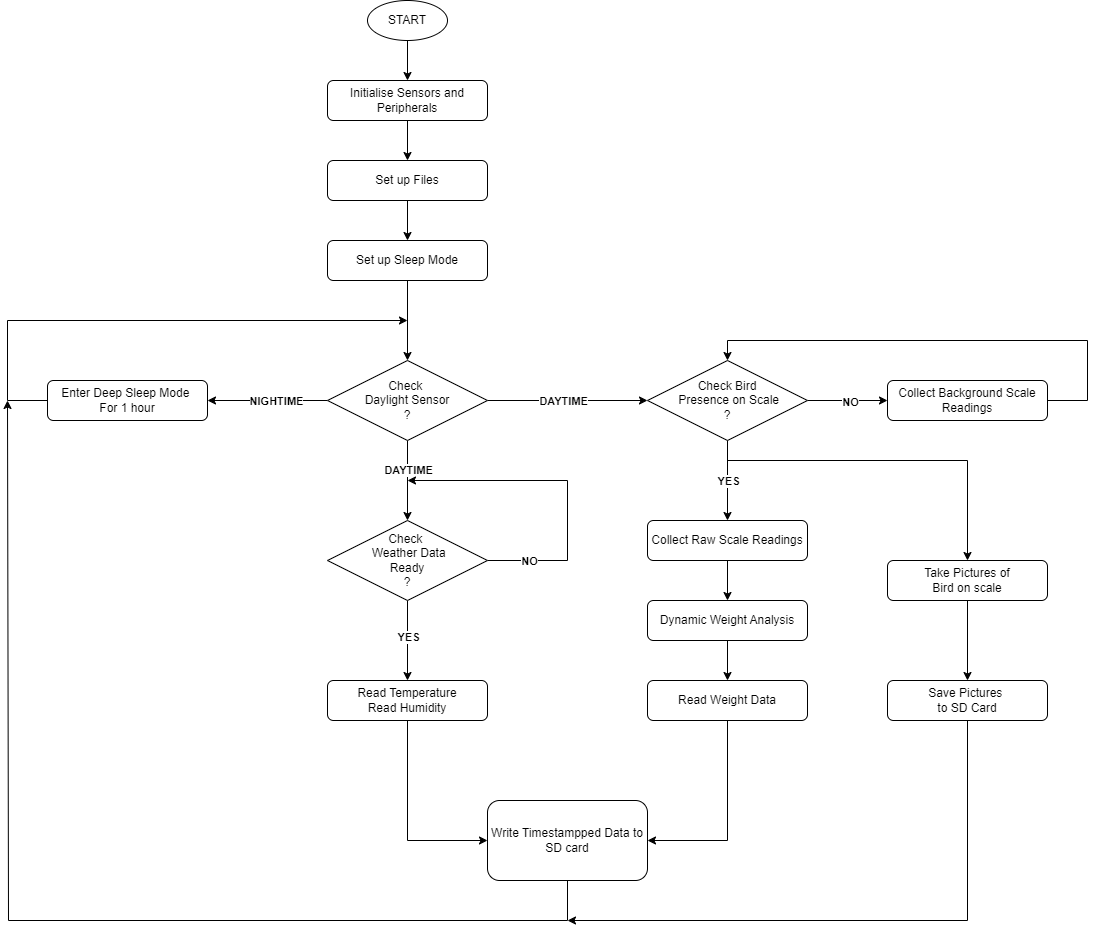

The diagram above was exported from draw.io. Its source (the exported page's mxGraphModel, read from the mxfile embedded in the PNG):
<mxGraphModel dx="2391" dy="1066" grid="0" gridSize="10" guides="1" tooltips="1" connect="1" arrows="1" fold="1" page="1" pageScale="1" pageWidth="2336" pageHeight="1654" math="0" shadow="0">
  <root>
    <mxCell id="WIyWlLk6GJQsqaUBKTNV-0" />
    <mxCell id="WIyWlLk6GJQsqaUBKTNV-1" parent="WIyWlLk6GJQsqaUBKTNV-0" />
    <mxCell id="Y2zz0TrjtTy9LPRPg7NF-144" style="edgeStyle=orthogonalEdgeStyle;rounded=0;orthogonalLoop=1;jettySize=auto;html=1;exitX=0.5;exitY=1;exitDx=0;exitDy=0;entryX=0.5;entryY=0;entryDx=0;entryDy=0;" edge="1" parent="WIyWlLk6GJQsqaUBKTNV-1" source="Y2zz0TrjtTy9LPRPg7NF-145" target="Y2zz0TrjtTy9LPRPg7NF-147">
      <mxGeometry relative="1" as="geometry" />
    </mxCell>
    <mxCell id="Y2zz0TrjtTy9LPRPg7NF-145" value="START" style="ellipse;whiteSpace=wrap;html=1;" vertex="1" parent="WIyWlLk6GJQsqaUBKTNV-1">
      <mxGeometry x="941" y="27" width="80" height="40" as="geometry" />
    </mxCell>
    <mxCell id="Y2zz0TrjtTy9LPRPg7NF-146" style="edgeStyle=orthogonalEdgeStyle;rounded=0;orthogonalLoop=1;jettySize=auto;html=1;entryX=0.5;entryY=0;entryDx=0;entryDy=0;" edge="1" parent="WIyWlLk6GJQsqaUBKTNV-1" source="Y2zz0TrjtTy9LPRPg7NF-147" target="Y2zz0TrjtTy9LPRPg7NF-149">
      <mxGeometry relative="1" as="geometry" />
    </mxCell>
    <mxCell id="Y2zz0TrjtTy9LPRPg7NF-147" value="Initialise Sensors and Peripherals" style="rounded=1;whiteSpace=wrap;html=1;" vertex="1" parent="WIyWlLk6GJQsqaUBKTNV-1">
      <mxGeometry x="901" y="107" width="160" height="40" as="geometry" />
    </mxCell>
    <mxCell id="Y2zz0TrjtTy9LPRPg7NF-148" style="edgeStyle=orthogonalEdgeStyle;rounded=0;orthogonalLoop=1;jettySize=auto;html=1;entryX=0.5;entryY=0;entryDx=0;entryDy=0;" edge="1" parent="WIyWlLk6GJQsqaUBKTNV-1" source="Y2zz0TrjtTy9LPRPg7NF-149" target="Y2zz0TrjtTy9LPRPg7NF-151">
      <mxGeometry relative="1" as="geometry" />
    </mxCell>
    <mxCell id="Y2zz0TrjtTy9LPRPg7NF-149" value="Set up Files" style="rounded=1;whiteSpace=wrap;html=1;" vertex="1" parent="WIyWlLk6GJQsqaUBKTNV-1">
      <mxGeometry x="901" y="187" width="160" height="40" as="geometry" />
    </mxCell>
    <mxCell id="Y2zz0TrjtTy9LPRPg7NF-150" style="edgeStyle=orthogonalEdgeStyle;rounded=0;orthogonalLoop=1;jettySize=auto;html=1;exitX=0.5;exitY=1;exitDx=0;exitDy=0;entryX=0.5;entryY=0;entryDx=0;entryDy=0;" edge="1" parent="WIyWlLk6GJQsqaUBKTNV-1" source="Y2zz0TrjtTy9LPRPg7NF-151" target="Y2zz0TrjtTy9LPRPg7NF-158">
      <mxGeometry relative="1" as="geometry" />
    </mxCell>
    <mxCell id="Y2zz0TrjtTy9LPRPg7NF-151" value="Set up Sleep Mode" style="rounded=1;whiteSpace=wrap;html=1;" vertex="1" parent="WIyWlLk6GJQsqaUBKTNV-1">
      <mxGeometry x="901" y="267" width="160" height="40" as="geometry" />
    </mxCell>
    <mxCell id="Y2zz0TrjtTy9LPRPg7NF-152" style="edgeStyle=orthogonalEdgeStyle;rounded=0;orthogonalLoop=1;jettySize=auto;html=1;entryX=1;entryY=0.5;entryDx=0;entryDy=0;" edge="1" parent="WIyWlLk6GJQsqaUBKTNV-1" source="Y2zz0TrjtTy9LPRPg7NF-158" target="Y2zz0TrjtTy9LPRPg7NF-160">
      <mxGeometry relative="1" as="geometry" />
    </mxCell>
    <mxCell id="Y2zz0TrjtTy9LPRPg7NF-153" value="NIGHTIME" style="edgeLabel;html=1;align=center;verticalAlign=middle;resizable=0;points=[];fontStyle=1" vertex="1" connectable="0" parent="Y2zz0TrjtTy9LPRPg7NF-152">
      <mxGeometry x="-0.1328" relative="1" as="geometry">
        <mxPoint as="offset" />
      </mxGeometry>
    </mxCell>
    <mxCell id="Y2zz0TrjtTy9LPRPg7NF-154" style="edgeStyle=orthogonalEdgeStyle;rounded=0;orthogonalLoop=1;jettySize=auto;html=1;exitX=1;exitY=0.5;exitDx=0;exitDy=0;entryX=0;entryY=0.5;entryDx=0;entryDy=0;" edge="1" parent="WIyWlLk6GJQsqaUBKTNV-1" source="Y2zz0TrjtTy9LPRPg7NF-158" target="Y2zz0TrjtTy9LPRPg7NF-166">
      <mxGeometry relative="1" as="geometry" />
    </mxCell>
    <mxCell id="Y2zz0TrjtTy9LPRPg7NF-155" value="&lt;b&gt;DAYTIME&lt;/b&gt;" style="edgeLabel;html=1;align=center;verticalAlign=middle;resizable=0;points=[];" vertex="1" connectable="0" parent="Y2zz0TrjtTy9LPRPg7NF-154">
      <mxGeometry x="-0.2333" y="2" relative="1" as="geometry">
        <mxPoint x="14" y="2" as="offset" />
      </mxGeometry>
    </mxCell>
    <mxCell id="Y2zz0TrjtTy9LPRPg7NF-156" style="edgeStyle=orthogonalEdgeStyle;rounded=0;orthogonalLoop=1;jettySize=auto;html=1;exitX=0.5;exitY=1;exitDx=0;exitDy=0;entryX=0.5;entryY=0;entryDx=0;entryDy=0;" edge="1" parent="WIyWlLk6GJQsqaUBKTNV-1" source="Y2zz0TrjtTy9LPRPg7NF-158" target="Y2zz0TrjtTy9LPRPg7NF-171">
      <mxGeometry relative="1" as="geometry" />
    </mxCell>
    <mxCell id="Y2zz0TrjtTy9LPRPg7NF-157" value="&lt;b&gt;DAYTIME&lt;/b&gt;" style="edgeLabel;html=1;align=center;verticalAlign=middle;resizable=0;points=[];" vertex="1" connectable="0" parent="Y2zz0TrjtTy9LPRPg7NF-156">
      <mxGeometry x="-0.2819" relative="1" as="geometry">
        <mxPoint as="offset" />
      </mxGeometry>
    </mxCell>
    <mxCell id="Y2zz0TrjtTy9LPRPg7NF-158" value="Check&amp;nbsp;&lt;div&gt;Daylight Sensor&lt;div&gt;?&lt;/div&gt;&lt;/div&gt;" style="rhombus;whiteSpace=wrap;html=1;" vertex="1" parent="WIyWlLk6GJQsqaUBKTNV-1">
      <mxGeometry x="901" y="387" width="160" height="80" as="geometry" />
    </mxCell>
    <mxCell id="Y2zz0TrjtTy9LPRPg7NF-159" style="edgeStyle=orthogonalEdgeStyle;rounded=0;orthogonalLoop=1;jettySize=auto;html=1;exitX=0;exitY=0.5;exitDx=0;exitDy=0;" edge="1" parent="WIyWlLk6GJQsqaUBKTNV-1" source="Y2zz0TrjtTy9LPRPg7NF-160">
      <mxGeometry relative="1" as="geometry">
        <mxPoint x="981" y="347" as="targetPoint" />
        <Array as="points">
          <mxPoint x="581" y="427" />
          <mxPoint x="581" y="347" />
        </Array>
      </mxGeometry>
    </mxCell>
    <mxCell id="Y2zz0TrjtTy9LPRPg7NF-160" value="Enter Deep Sleep Mode&amp;nbsp;&lt;div&gt;For 1 hour&lt;/div&gt;" style="rounded=1;whiteSpace=wrap;html=1;" vertex="1" parent="WIyWlLk6GJQsqaUBKTNV-1">
      <mxGeometry x="621" y="407" width="160" height="40" as="geometry" />
    </mxCell>
    <mxCell id="Y2zz0TrjtTy9LPRPg7NF-161" style="edgeStyle=orthogonalEdgeStyle;rounded=0;orthogonalLoop=1;jettySize=auto;html=1;exitX=0.5;exitY=1;exitDx=0;exitDy=0;entryX=0.5;entryY=0;entryDx=0;entryDy=0;" edge="1" parent="WIyWlLk6GJQsqaUBKTNV-1" source="Y2zz0TrjtTy9LPRPg7NF-166" target="Y2zz0TrjtTy9LPRPg7NF-179">
      <mxGeometry relative="1" as="geometry" />
    </mxCell>
    <mxCell id="Y2zz0TrjtTy9LPRPg7NF-162" value="&lt;b&gt;YES&lt;/b&gt;" style="edgeLabel;html=1;align=center;verticalAlign=middle;resizable=0;points=[];" vertex="1" connectable="0" parent="Y2zz0TrjtTy9LPRPg7NF-161">
      <mxGeometry x="-0.2534" relative="1" as="geometry">
        <mxPoint y="10" as="offset" />
      </mxGeometry>
    </mxCell>
    <mxCell id="Y2zz0TrjtTy9LPRPg7NF-163" style="edgeStyle=orthogonalEdgeStyle;rounded=0;orthogonalLoop=1;jettySize=auto;html=1;exitX=1;exitY=0.5;exitDx=0;exitDy=0;entryX=0;entryY=0.5;entryDx=0;entryDy=0;" edge="1" parent="WIyWlLk6GJQsqaUBKTNV-1" source="Y2zz0TrjtTy9LPRPg7NF-166" target="Y2zz0TrjtTy9LPRPg7NF-181">
      <mxGeometry relative="1" as="geometry" />
    </mxCell>
    <mxCell id="Y2zz0TrjtTy9LPRPg7NF-164" value="&lt;b&gt;NO&lt;/b&gt;" style="edgeLabel;html=1;align=center;verticalAlign=middle;resizable=0;points=[];" vertex="1" connectable="0" parent="Y2zz0TrjtTy9LPRPg7NF-163">
      <mxGeometry x="0.0466" y="-1" relative="1" as="geometry">
        <mxPoint as="offset" />
      </mxGeometry>
    </mxCell>
    <mxCell id="Y2zz0TrjtTy9LPRPg7NF-165" style="edgeStyle=orthogonalEdgeStyle;rounded=0;orthogonalLoop=1;jettySize=auto;html=1;exitX=0.5;exitY=1;exitDx=0;exitDy=0;entryX=0.5;entryY=0;entryDx=0;entryDy=0;" edge="1" parent="WIyWlLk6GJQsqaUBKTNV-1" source="Y2zz0TrjtTy9LPRPg7NF-166" target="Y2zz0TrjtTy9LPRPg7NF-185">
      <mxGeometry relative="1" as="geometry">
        <Array as="points">
          <mxPoint x="1301" y="487" />
          <mxPoint x="1541" y="487" />
        </Array>
      </mxGeometry>
    </mxCell>
    <mxCell id="Y2zz0TrjtTy9LPRPg7NF-166" value="Check Bird&lt;div&gt;&amp;nbsp;Presence on Scale&lt;div&gt;?&lt;/div&gt;&lt;/div&gt;" style="rhombus;whiteSpace=wrap;html=1;" vertex="1" parent="WIyWlLk6GJQsqaUBKTNV-1">
      <mxGeometry x="1221" y="387" width="160" height="80" as="geometry" />
    </mxCell>
    <mxCell id="Y2zz0TrjtTy9LPRPg7NF-167" style="edgeStyle=orthogonalEdgeStyle;rounded=0;orthogonalLoop=1;jettySize=auto;html=1;exitX=0.5;exitY=1;exitDx=0;exitDy=0;entryX=0.5;entryY=0;entryDx=0;entryDy=0;" edge="1" parent="WIyWlLk6GJQsqaUBKTNV-1" source="Y2zz0TrjtTy9LPRPg7NF-171" target="Y2zz0TrjtTy9LPRPg7NF-173">
      <mxGeometry relative="1" as="geometry" />
    </mxCell>
    <mxCell id="Y2zz0TrjtTy9LPRPg7NF-168" value="&lt;b&gt;YES&lt;/b&gt;" style="edgeLabel;html=1;align=center;verticalAlign=middle;resizable=0;points=[];" vertex="1" connectable="0" parent="Y2zz0TrjtTy9LPRPg7NF-167">
      <mxGeometry x="-0.1095" relative="1" as="geometry">
        <mxPoint as="offset" />
      </mxGeometry>
    </mxCell>
    <mxCell id="Y2zz0TrjtTy9LPRPg7NF-169" style="edgeStyle=orthogonalEdgeStyle;rounded=0;orthogonalLoop=1;jettySize=auto;html=1;exitX=1;exitY=0.5;exitDx=0;exitDy=0;" edge="1" parent="WIyWlLk6GJQsqaUBKTNV-1" source="Y2zz0TrjtTy9LPRPg7NF-171">
      <mxGeometry relative="1" as="geometry">
        <mxPoint x="981" y="507" as="targetPoint" />
        <Array as="points">
          <mxPoint x="1141" y="587" />
          <mxPoint x="1141" y="507" />
        </Array>
      </mxGeometry>
    </mxCell>
    <mxCell id="Y2zz0TrjtTy9LPRPg7NF-170" value="&lt;b&gt;NO&lt;/b&gt;" style="edgeLabel;html=1;align=center;verticalAlign=middle;resizable=0;points=[];" vertex="1" connectable="0" parent="Y2zz0TrjtTy9LPRPg7NF-169">
      <mxGeometry x="-0.7427" relative="1" as="geometry">
        <mxPoint as="offset" />
      </mxGeometry>
    </mxCell>
    <mxCell id="Y2zz0TrjtTy9LPRPg7NF-171" value="Check&amp;nbsp;&lt;div&gt;&amp;nbsp;Weather Data&lt;/div&gt;&lt;div&gt;Ready&lt;br&gt;&lt;div&gt;?&lt;/div&gt;&lt;/div&gt;" style="rhombus;whiteSpace=wrap;html=1;" vertex="1" parent="WIyWlLk6GJQsqaUBKTNV-1">
      <mxGeometry x="901" y="547" width="160" height="80" as="geometry" />
    </mxCell>
    <mxCell id="Y2zz0TrjtTy9LPRPg7NF-172" style="edgeStyle=orthogonalEdgeStyle;rounded=0;orthogonalLoop=1;jettySize=auto;html=1;exitX=0.5;exitY=1;exitDx=0;exitDy=0;entryX=0;entryY=0.5;entryDx=0;entryDy=0;" edge="1" parent="WIyWlLk6GJQsqaUBKTNV-1" source="Y2zz0TrjtTy9LPRPg7NF-173" target="Y2zz0TrjtTy9LPRPg7NF-183">
      <mxGeometry relative="1" as="geometry" />
    </mxCell>
    <mxCell id="Y2zz0TrjtTy9LPRPg7NF-173" value="Read Temperature&lt;div&gt;Read Humidity&lt;/div&gt;" style="rounded=1;whiteSpace=wrap;html=1;" vertex="1" parent="WIyWlLk6GJQsqaUBKTNV-1">
      <mxGeometry x="901" y="707" width="160" height="40" as="geometry" />
    </mxCell>
    <mxCell id="Y2zz0TrjtTy9LPRPg7NF-174" style="edgeStyle=orthogonalEdgeStyle;rounded=0;orthogonalLoop=1;jettySize=auto;html=1;exitX=0.5;exitY=1;exitDx=0;exitDy=0;entryX=0.5;entryY=0;entryDx=0;entryDy=0;" edge="1" parent="WIyWlLk6GJQsqaUBKTNV-1" source="Y2zz0TrjtTy9LPRPg7NF-175" target="Y2zz0TrjtTy9LPRPg7NF-177">
      <mxGeometry relative="1" as="geometry" />
    </mxCell>
    <mxCell id="Y2zz0TrjtTy9LPRPg7NF-175" value="Dynamic Weight Analysis" style="rounded=1;whiteSpace=wrap;html=1;" vertex="1" parent="WIyWlLk6GJQsqaUBKTNV-1">
      <mxGeometry x="1221" y="627" width="160" height="40" as="geometry" />
    </mxCell>
    <mxCell id="Y2zz0TrjtTy9LPRPg7NF-176" style="edgeStyle=orthogonalEdgeStyle;rounded=0;orthogonalLoop=1;jettySize=auto;html=1;exitX=0.5;exitY=1;exitDx=0;exitDy=0;entryX=1;entryY=0.5;entryDx=0;entryDy=0;" edge="1" parent="WIyWlLk6GJQsqaUBKTNV-1" source="Y2zz0TrjtTy9LPRPg7NF-177" target="Y2zz0TrjtTy9LPRPg7NF-183">
      <mxGeometry relative="1" as="geometry" />
    </mxCell>
    <mxCell id="Y2zz0TrjtTy9LPRPg7NF-177" value="Read Weight Data" style="rounded=1;whiteSpace=wrap;html=1;" vertex="1" parent="WIyWlLk6GJQsqaUBKTNV-1">
      <mxGeometry x="1221" y="707" width="160" height="40" as="geometry" />
    </mxCell>
    <mxCell id="Y2zz0TrjtTy9LPRPg7NF-178" style="edgeStyle=orthogonalEdgeStyle;rounded=0;orthogonalLoop=1;jettySize=auto;html=1;exitX=0.5;exitY=1;exitDx=0;exitDy=0;entryX=0.5;entryY=0;entryDx=0;entryDy=0;" edge="1" parent="WIyWlLk6GJQsqaUBKTNV-1" source="Y2zz0TrjtTy9LPRPg7NF-179" target="Y2zz0TrjtTy9LPRPg7NF-175">
      <mxGeometry relative="1" as="geometry" />
    </mxCell>
    <mxCell id="Y2zz0TrjtTy9LPRPg7NF-179" value="Collect Raw Scale Readings" style="rounded=1;whiteSpace=wrap;html=1;" vertex="1" parent="WIyWlLk6GJQsqaUBKTNV-1">
      <mxGeometry x="1221" y="547" width="160" height="40" as="geometry" />
    </mxCell>
    <mxCell id="Y2zz0TrjtTy9LPRPg7NF-180" style="edgeStyle=orthogonalEdgeStyle;rounded=0;orthogonalLoop=1;jettySize=auto;html=1;entryX=0.5;entryY=0;entryDx=0;entryDy=0;" edge="1" parent="WIyWlLk6GJQsqaUBKTNV-1" source="Y2zz0TrjtTy9LPRPg7NF-181" target="Y2zz0TrjtTy9LPRPg7NF-166">
      <mxGeometry relative="1" as="geometry">
        <mxPoint x="1591" y="317" as="targetPoint" />
        <Array as="points">
          <mxPoint x="1661" y="427" />
          <mxPoint x="1661" y="367" />
          <mxPoint x="1301" y="367" />
        </Array>
      </mxGeometry>
    </mxCell>
    <mxCell id="Y2zz0TrjtTy9LPRPg7NF-181" value="Collect Background Scale Readings" style="rounded=1;whiteSpace=wrap;html=1;" vertex="1" parent="WIyWlLk6GJQsqaUBKTNV-1">
      <mxGeometry x="1461" y="407" width="160" height="40" as="geometry" />
    </mxCell>
    <mxCell id="Y2zz0TrjtTy9LPRPg7NF-182" style="edgeStyle=orthogonalEdgeStyle;rounded=0;orthogonalLoop=1;jettySize=auto;html=1;exitX=0.5;exitY=1;exitDx=0;exitDy=0;" edge="1" parent="WIyWlLk6GJQsqaUBKTNV-1" source="Y2zz0TrjtTy9LPRPg7NF-183">
      <mxGeometry relative="1" as="geometry">
        <mxPoint x="581" y="427" as="targetPoint" />
        <Array as="points">
          <mxPoint x="1141" y="947" />
          <mxPoint x="582" y="947" />
        </Array>
      </mxGeometry>
    </mxCell>
    <mxCell id="Y2zz0TrjtTy9LPRPg7NF-183" value="Write Timestampped Data to&lt;div&gt;SD card&lt;/div&gt;" style="rounded=1;whiteSpace=wrap;html=1;" vertex="1" parent="WIyWlLk6GJQsqaUBKTNV-1">
      <mxGeometry x="1061" y="827" width="160" height="80" as="geometry" />
    </mxCell>
    <mxCell id="Y2zz0TrjtTy9LPRPg7NF-184" style="edgeStyle=orthogonalEdgeStyle;rounded=0;orthogonalLoop=1;jettySize=auto;html=1;exitX=0.5;exitY=1;exitDx=0;exitDy=0;" edge="1" parent="WIyWlLk6GJQsqaUBKTNV-1" source="Y2zz0TrjtTy9LPRPg7NF-185" target="Y2zz0TrjtTy9LPRPg7NF-187">
      <mxGeometry relative="1" as="geometry" />
    </mxCell>
    <mxCell id="Y2zz0TrjtTy9LPRPg7NF-185" value="Take Pictures of&lt;div&gt;Bird on scale&lt;/div&gt;" style="rounded=1;whiteSpace=wrap;html=1;" vertex="1" parent="WIyWlLk6GJQsqaUBKTNV-1">
      <mxGeometry x="1461" y="587" width="160" height="40" as="geometry" />
    </mxCell>
    <mxCell id="Y2zz0TrjtTy9LPRPg7NF-186" style="edgeStyle=orthogonalEdgeStyle;rounded=0;orthogonalLoop=1;jettySize=auto;html=1;exitX=0.5;exitY=1;exitDx=0;exitDy=0;" edge="1" parent="WIyWlLk6GJQsqaUBKTNV-1" source="Y2zz0TrjtTy9LPRPg7NF-187">
      <mxGeometry relative="1" as="geometry">
        <mxPoint x="1141" y="947" as="targetPoint" />
        <Array as="points">
          <mxPoint x="1541" y="947" />
        </Array>
      </mxGeometry>
    </mxCell>
    <mxCell id="Y2zz0TrjtTy9LPRPg7NF-187" value="Save Pictures&amp;nbsp;&lt;div&gt;to SD Card&lt;/div&gt;" style="rounded=1;whiteSpace=wrap;html=1;" vertex="1" parent="WIyWlLk6GJQsqaUBKTNV-1">
      <mxGeometry x="1461" y="707" width="160" height="40" as="geometry" />
    </mxCell>
  </root>
</mxGraphModel>